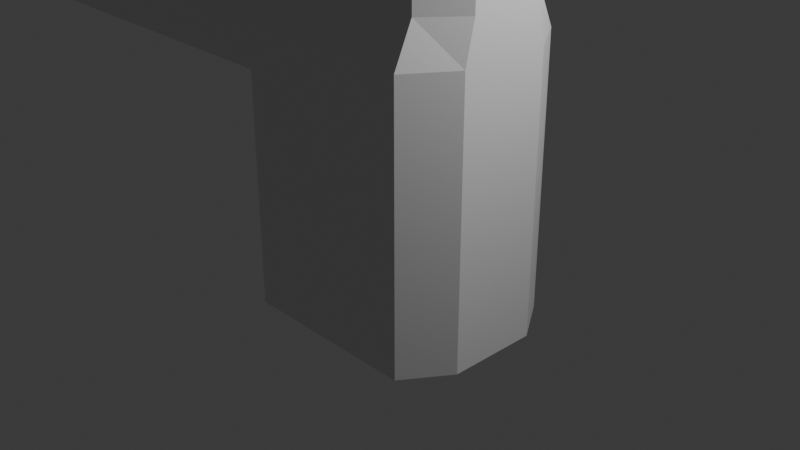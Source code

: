 # Source: gun.blend  (saved by Blender 4.0.36; exported with 4.5.12 LTS)
import bpy
from mathutils import Matrix  # noqa: F401  (used for matrix-valued properties, if any)

bpy.ops.wm.read_factory_settings(use_empty=True)
scene = bpy.context.scene
scene.name = 'Scene'

# ---- collections
col_collection = bpy.data.collections.new('Collection'); scene.collection.children.link(col_collection)

# ---- materials (node trees are filled in below, after node groups)
mat_material = bpy.data.materials.new('Material')
mat_material.alpha_threshold = 0.0
mat_material.use_transparent_shadow = False
mat_material.roughness = 0.5
mat_material.line_color = (0.0, 0.0, 0.0, 1.0)

# ---- material node trees
mat_material.use_nodes = True; mat_material.node_tree.nodes.clear()
_N = mat_material.node_tree.nodes; _L = mat_material.node_tree.links
n0 = _N.new('ShaderNodeOutputMaterial'); n0.name = 'Material Output'; n0.location = (300, 300)
n1 = _N.new('ShaderNodeBsdfPrincipled'); n1.name = 'Principled BSDF'; n1.location = (10, 300)
n1.inputs[3].default_value = 1.45
_L.new(n1.outputs[0], n0.inputs[0])
n0.is_active_output = True

# ---- world
world_world = bpy.data.worlds.new('World'); scene.world = world_world
world_world.use_nodes = True; world_world.node_tree.nodes.clear()
_N = world_world.node_tree.nodes; _L = world_world.node_tree.links
n0 = _N.new('ShaderNodeOutputWorld'); n0.name = 'World Output'; n0.location = (300, 300)
n1 = _N.new('ShaderNodeBackground'); n1.name = 'Background'; n1.location = (10, 300)
n1.inputs[0].default_value = (0.05088, 0.05088, 0.05088, 1.0)
_L.new(n1.outputs[0], n0.inputs[0])
n0.is_active_output = True
world_world.color = (0.05088, 0.05088, 0.05088)
world_world.use_sun_shadow = False
world_world.sun_shadow_jitter_overblur = 0.0

# ---- cameras
cam_camera = bpy.data.cameras.new('Camera')
cam_camera.clip_end = 100.0
cam_camera.ortho_scale = 7.314

# ---- lights
light_light = bpy.data.lights.new('Light', 'POINT')
light_light.transmission_factor = 0.0
light_light.use_soft_falloff = False
light_light.energy = 1000.0
light_light.shadow_soft_size = 0.1
light_light.shadow_maximum_resolution = 0.006
light_light.use_absolute_resolution = True

# ---- meshes
me_cube = bpy.data.meshes.new('Cube')
me_cube.from_pydata([(1.0, 0.8, 3.326), (1.0, 1.0, -1.0), (1.0, -0.8, 3.326), (1.0, -1.0, -1.0), (-1.828, 0.8, 3.326), (-1.0, 1.0, -1.0), (-1.828, -0.8, 3.326), (-1.0, -1.0, -1.0), (1.0, 1.0, 1.568), (-1.0, -1.0, 1.568), (1.0, -1.0, 1.568), (-1.0, 1.0, 1.568), (-6.056, -1.0, 1.568), (-6.056, -0.8, 3.326), (-6.056, 0.8, 3.326), (-6.056, 1.0, 1.568), (-1.0, -1.0, 2.007), (-1.0, -0.8, 2.447), (-1.0, -0.8, 2.887), (1.0, 0.8, 2.887), (1.0, 0.8, 2.447), (1.0, 1.0, 2.007), (1.0, -0.8, 2.887), (1.0, -0.8, 2.447), (1.0, -1.0, 2.007), (-1.0, 0.8, 2.887), (-1.0, 0.8, 2.447), (-1.0, 1.0, 2.007), (-6.056, -1.0, 2.007), (-6.056, -0.8, 2.447), (-6.056, -0.8, 2.887), (-6.056, 0.8, 2.887), (-6.056, 0.8, 2.447), (-6.056, 1.0, 2.007), (-1.0, 0.5, -1.0), (-1.0, 0.0, -1.0), (-1.0, -0.5, -1.0), (1.331, 0.4, 3.326), (1.331, 0.0, 3.326), (1.331, -0.4, 3.326), (-1.828, -0.4, 3.326), (-1.828, 0.0, 3.326), (-1.828, 0.4, 3.326), (1.331, -0.5, -1.0), (1.331, 0.0, -1.0), (1.331, 0.5, -1.0), (1.331, 0.5, 1.568), (1.331, 0.0, 1.568), (1.331, -0.5, 1.568), (-1.0, -0.5, 1.568), (-1.0, 0.0, 1.568), (-1.0, 0.5, 1.568), (-6.056, -0.4, 3.326), (-6.056, 0.0, 3.326), (-6.056, 0.4, 3.326), (-6.056, -0.5, 1.568), (-6.056, 0.0, 1.568), (-6.056, 0.5, 1.568), (-6.056, -0.5, 2.007), (-6.056, 0.0, 2.007), (-6.056, 0.5, 2.007), (-6.056, -0.4, 2.447), (-6.056, 0.4, 2.447), (-6.056, -0.4, 2.887), (-6.056, 0.0, 2.887), (-6.056, 0.4, 2.887), (1.331, 0.5, 2.007), (1.331, 0.0, 2.007), (1.331, -0.5, 2.007), (1.331, 0.4, 2.447), (1.331, 0.0, 2.447), (1.331, -0.4, 2.447), (1.331, 0.4, 2.887), (1.331, 0.0, 2.887), (1.331, -0.4, 2.887), (1.0, 0.4, 4.011), (1.0, 0.0, 4.011), (1.0, -0.4, 4.011), (-1.0, -0.4, 4.011), (-1.0, 0.0, 4.011), (-1.0, 0.4, 4.011), (-6.478, -0.5, 2.007), (-6.478, 0.0, 2.007), (-6.478, 0.5, 2.007), (-6.478, -0.4, 2.447), (-6.478, 0.0, 2.447), (-6.478, 0.4, 2.447), (-6.478, -0.4, 2.887), (-6.478, 0.0, 2.887), (-6.478, 0.4, 2.887)], [], [(39, 40, 6, 2), (22, 2, 6, 18), (27, 11, 15, 33), (36, 43, 3, 7), (74, 39, 2, 22), (25, 4, 0, 19), (5, 11, 8, 1), (43, 48, 10, 3), (34, 51, 11, 5), (3, 10, 9, 7), (65, 54, 14, 31), (42, 4, 14, 54), (49, 9, 12, 55), (18, 6, 13, 30), (9, 16, 28, 12), (16, 17, 29, 28), (17, 18, 30, 29), (57, 60, 33, 15), (60, 62, 32, 33), (62, 65, 31, 32), (11, 27, 21, 8), (27, 26, 20, 21), (26, 25, 19, 20), (48, 68, 24, 10), (68, 71, 23, 24), (71, 74, 22, 23), (4, 25, 31, 14), (25, 26, 32, 31), (26, 27, 33, 32), (10, 24, 16, 9), (24, 23, 17, 16), (23, 22, 18, 17), (20, 19, 72, 69), (69, 72, 73, 70), (70, 73, 74, 71), (21, 20, 69, 66), (66, 69, 70, 67), (67, 70, 71, 68), (8, 21, 66, 46), (46, 66, 67, 47), (47, 67, 68, 48), (29, 30, 63, 61), (59, 58, 81, 82), (61, 63, 87, 84), (28, 29, 61, 58), (63, 64, 88, 87), (65, 62, 86, 89), (12, 28, 58, 55), (55, 58, 59, 56), (56, 59, 60, 57), (11, 51, 57, 15), (51, 50, 56, 57), (50, 49, 55, 56), (6, 40, 52, 13), (40, 41, 53, 52), (41, 42, 54, 53), (30, 13, 52, 63), (63, 52, 53, 64), (64, 53, 54, 65), (7, 9, 49, 36), (36, 49, 50, 35), (35, 50, 51, 34), (1, 8, 46, 45), (45, 46, 47, 44), (44, 47, 48, 43), (19, 0, 37, 72), (72, 37, 38, 73), (73, 38, 39, 74), (5, 1, 45, 34), (34, 45, 44, 35), (35, 44, 43, 36), (0, 4, 42, 37), (39, 38, 76, 77), (41, 40, 78, 79), (75, 80, 79, 76), (76, 79, 78, 77), (42, 41, 79, 80), (40, 39, 77, 78), (37, 42, 80, 75), (38, 37, 75, 76), (84, 87, 88, 85), (85, 88, 89, 86), (81, 84, 85, 82), (82, 85, 86, 83), (62, 60, 83, 86), (58, 61, 84, 81), (64, 65, 89, 88), (60, 59, 82, 83)])
_uv = me_cube.uv_layers.new(name='UVMap')
_uv.uv.foreach_set('vector', [0.625, 0.6875, 0.875, 0.6875, 0.875, 0.75, 0.625, 0.75, 0.5996, 0.75, 0.625, 0.75, 0.625, 1.0, 0.5996, 1.0, 0.5488, 0.25, 0.5234, 0.25, 0.5234, 0.25, 0.5488, 0.25, 0.125, 0.6875, 0.375, 0.6875, 0.375, 0.75, 0.125, 0.75, 0.5996, 0.6875, 0.625, 0.6875, 0.625, 0.75, 0.5996, 0.75, 0.5996, 0.25, 0.625, 0.25, 0.625, 0.5, 0.5996, 0.5, 0.375, 0.25, 0.5234, 0.25, 0.5234, 0.5, 0.375, 0.5, 0.375, 0.6875, 0.5234, 0.6875, 0.5234, 0.75, 0.375, 0.75, 0.375, 0.1875, 0.5234, 0.1875, 0.5234, 0.25, 0.375, 0.25, 0.375, 0.75, 0.5234, 0.75, 0.5234, 1.0, 0.375, 1.0, 0.5996, 0.1875, 0.625, 0.1875, 0.625, 0.25, 0.5996, 0.25, 0.875, 0.5625, 0.875, 0.5, 0.875, 0.5, 0.875, 0.5625, 0.5234, 0.0625, 0.5234, 0.0, 0.5234, 0.0, 0.5234, 0.0625, 0.5996, 1.0, 0.625, 1.0, 0.625, 1.0, 0.5996, 1.0, 0.5234, 1.0, 0.5488, 1.0, 0.5488, 1.0, 0.5234, 1.0, 0.5488, 1.0, 0.5742, 1.0, 0.5742, 1.0, 0.5488, 1.0, 0.5742, 1.0, 0.5996, 1.0, 0.5996, 1.0, 0.5742, 1.0, 0.5234, 0.1875, 0.5488, 0.1875, 0.5488, 0.25, 0.5234, 0.25, 0.5488, 0.1875, 0.5742, 0.1875, 0.5742, 0.25, 0.5488, 0.25, 0.5742, 0.1875, 0.5996, 0.1875, 0.5996, 0.25, 0.5742, 0.25, 0.5234, 0.25, 0.5488, 0.25, 0.5488, 0.5, 0.5234, 0.5, 0.5488, 0.25, 0.5742, 0.25, 0.5742, 0.5, 0.5488, 0.5, 0.5742, 0.25, 0.5996, 0.25, 0.5996, 0.5, 0.5742, 0.5, 0.5234, 0.6875, 0.5488, 0.6875, 0.5488, 0.75, 0.5234, 0.75, 0.5488, 0.6875, 0.5742, 0.6875, 0.5742, 0.75, 0.5488, 0.75, 0.5742, 0.6875, 0.5996, 0.6875, 0.5996, 0.75, 0.5742, 0.75, 0.625, 0.25, 0.5996, 0.25, 0.5996, 0.25, 0.625, 0.25, 0.5996, 0.25, 0.5742, 0.25, 0.5742, 0.25, 0.5996, 0.25, 0.5742, 0.25, 0.5488, 0.25, 0.5488, 0.25, 0.5742, 0.25, 0.5234, 0.75, 0.5488, 0.75, 0.5488, 1.0, 0.5234, 1.0, 0.5488, 0.75, 0.5742, 0.75, 0.5742, 1.0, 0.5488, 1.0, 0.5742, 0.75, 0.5996, 0.75, 0.5996, 1.0, 0.5742, 1.0, 0.5742, 0.5, 0.5996, 0.5, 0.5996, 0.5625, 0.5742, 0.5625, 0.5742, 0.5625, 0.5996, 0.5625, 0.5996, 0.625, 0.5742, 0.625, 0.5742, 0.625, 0.5996, 0.625, 0.5996, 0.6875, 0.5742, 0.6875, 0.5488, 0.5, 0.5742, 0.5, 0.5742, 0.5625, 0.5488, 0.5625, 0.5488, 0.5625, 0.5742, 0.5625, 0.5742, 0.625, 0.5488, 0.625, 0.5488, 0.625, 0.5742, 0.625, 0.5742, 0.6875, 0.5488, 0.6875, 0.5234, 0.5, 0.5488, 0.5, 0.5488, 0.5625, 0.5234, 0.5625, 0.5234, 0.5625, 0.5488, 0.5625, 0.5488, 0.625, 0.5234, 0.625, 0.5234, 0.625, 0.5488, 0.625, 0.5488, 0.6875, 0.5234, 0.6875, 0.5742, 0.0, 0.5996, 0.0, 0.5996, 0.0625, 0.5742, 0.0625, 0.5488, 0.125, 0.5488, 0.0625, 0.5488, 0.0625, 0.5488, 0.125, 0.5742, 0.0625, 0.5996, 0.0625, 0.5996, 0.0625, 0.5742, 0.0625, 0.5488, 0.0, 0.5742, 0.0, 0.5742, 0.0625, 0.5488, 0.0625, 0.5996, 0.0625, 0.5996, 0.125, 0.5996, 0.125, 0.5996, 0.0625, 0.5996, 0.1875, 0.5742, 0.1875, 0.5742, 0.1875, 0.5996, 0.1875, 0.5234, 0.0, 0.5488, 0.0, 0.5488, 0.0625, 0.5234, 0.0625, 0.5234, 0.0625, 0.5488, 0.0625, 0.5488, 0.125, 0.5234, 0.125, 0.5234, 0.125, 0.5488, 0.125, 0.5488, 0.1875, 0.5234, 0.1875, 0.5234, 0.25, 0.5234, 0.1875, 0.5234, 0.1875, 0.5234, 0.25, 0.5234, 0.1875, 0.5234, 0.125, 0.5234, 0.125, 0.5234, 0.1875, 0.5234, 0.125, 0.5234, 0.0625, 0.5234, 0.0625, 0.5234, 0.125, 0.875, 0.75, 0.875, 0.6875, 0.875, 0.6875, 0.875, 0.75, 0.875, 0.6875, 0.875, 0.625, 0.875, 0.625, 0.875, 0.6875, 0.875, 0.625, 0.875, 0.5625, 0.875, 0.5625, 0.875, 0.625, 0.5996, 0.0, 0.625, 0.0, 0.625, 0.0625, 0.5996, 0.0625, 0.5996, 0.0625, 0.625, 0.0625, 0.625, 0.125, 0.5996, 0.125, 0.5996, 0.125, 0.625, 0.125, 0.625, 0.1875, 0.5996, 0.1875, 0.375, 0.0, 0.5234, 0.0, 0.5234, 0.0625, 0.375, 0.0625, 0.375, 0.0625, 0.5234, 0.0625, 0.5234, 0.125, 0.375, 0.125, 0.375, 0.125, 0.5234, 0.125, 0.5234, 0.1875, 0.375, 0.1875, 0.375, 0.5, 0.5234, 0.5, 0.5234, 0.5625, 0.375, 0.5625, 0.375, 0.5625, 0.5234, 0.5625, 0.5234, 0.625, 0.375, 0.625, 0.375, 0.625, 0.5234, 0.625, 0.5234, 0.6875, 0.375, 0.6875, 0.5996, 0.5, 0.625, 0.5, 0.625, 0.5625, 0.5996, 0.5625, 0.5996, 0.5625, 0.625, 0.5625, 0.625, 0.625, 0.5996, 0.625, 0.5996, 0.625, 0.625, 0.625, 0.625, 0.6875, 0.5996, 0.6875, 0.125, 0.5, 0.375, 0.5, 0.375, 0.5625, 0.125, 0.5625, 0.125, 0.5625, 0.375, 0.5625, 0.375, 0.625, 0.125, 0.625, 0.125, 0.625, 0.375, 0.625, 0.375, 0.6875, 0.125, 0.6875, 0.625, 0.5, 0.875, 0.5, 0.875, 0.5625, 0.625, 0.5625, 0.625, 0.6875, 0.625, 0.625, 0.625, 0.625, 0.625, 0.6875, 0.875, 0.625, 0.875, 0.6875, 0.875, 0.6875, 0.875, 0.625, 0.625, 0.5625, 0.875, 0.5625, 0.875, 0.625, 0.625, 0.625, 0.625, 0.625, 0.875, 0.625, 0.875, 0.6875, 0.625, 0.6875, 0.875, 0.5625, 0.875, 0.625, 0.875, 0.625, 0.875, 0.5625, 0.875, 0.6875, 0.625, 0.6875, 0.625, 0.6875, 0.875, 0.6875, 0.625, 0.5625, 0.875, 0.5625, 0.875, 0.5625, 0.625, 0.5625, 0.625, 0.625, 0.625, 0.5625, 0.625, 0.5625, 0.625, 0.625, 0.5742, 0.0625, 0.5996, 0.0625, 0.5996, 0.125, 0.5742, 0.125, 0.5742, 0.125, 0.5996, 0.125, 0.5996, 0.1875, 0.5742, 0.1875, 0.5488, 0.0625, 0.5742, 0.0625, 0.5742, 0.125, 0.5488, 0.125, 0.5488, 0.125, 0.5742, 0.125, 0.5742, 0.1875, 0.5488, 0.1875, 0.5742, 0.1875, 0.5488, 0.1875, 0.5488, 0.1875, 0.5742, 0.1875, 0.5488, 0.0625, 0.5742, 0.0625, 0.5742, 0.0625, 0.5488, 0.0625, 0.5996, 0.125, 0.5996, 0.1875, 0.5996, 0.1875, 0.5996, 0.125, 0.5488, 0.1875, 0.5488, 0.125, 0.5488, 0.125, 0.5488, 0.1875])
me_cube.materials.append(mat_material)
me_cube.use_mirror_vertex_groups = False
me_cube.update()

# ---- objects
ob_cube = bpy.data.objects.new('Cube', me_cube)
ob_light = bpy.data.objects.new('Light', light_light)
ob_camera = bpy.data.objects.new('Camera', cam_camera)

# ---- transforms, parenting, visibility, modifiers, constraints
ob_cube.location = (0.0, 0.0, 0.0)
ob_cube.lock_rotations_4d = False
ob_cube.empty_display_type = 'ARROWS'
ob_cube.lineart.crease_threshold = 0.0
ob_light.location = (4.076, 1.005, 5.904)
ob_light.rotation_euler = (0.6503, 0.05522, 1.866)
ob_light.lock_rotations_4d = False
ob_light.empty_display_type = 'ARROWS'
ob_light.color = (0.0, 0.0, 0.0, 0.0)
ob_light.lineart.crease_threshold = 0.0
ob_camera.location = (7.359, -6.926, 4.958)
ob_camera.rotation_euler = (1.109, 0.0, 0.8149)
ob_camera.lock_rotations_4d = False
ob_camera.empty_display_type = 'ARROWS'
ob_camera.color = (0.0, 0.0, 0.0, 0.0)
ob_camera.display_type = 'WIRE'
ob_camera.lineart.crease_threshold = 0.0

# ---- collection membership
col_collection.objects.link(ob_cube)
col_collection.objects.link(ob_light)
col_collection.objects.link(ob_camera)

# ---- scene / render settings (as saved in the file)
scene.camera = ob_camera
scene.frame_start = 1; scene.frame_end = 250; scene.frame_set(1)
scene.render.engine = 'BLENDER_EEVEE_NEXT'
scene.cycles.sampling_pattern = 'TABULATED_SOBOL'
bpy.context.view_layer.update()
